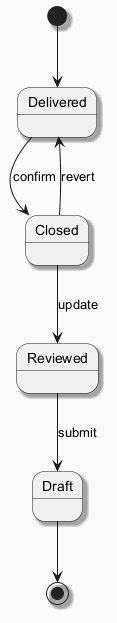

The diagram above was rendered by PlantUML. Its source (embedded in the PNG):
@startuml
skinparam backgroundColor #FAFAFA
skinparam classBackgroundColor #FFF3E0
skinparam classBorderColor #E65100
skinparam shadowing true
[*] --> Delivered
Delivered --> Closed : confirm
Closed --> Reviewed : update
Reviewed --> Draft : submit
Closed --> Delivered : revert
Draft --> [*]
@enduml